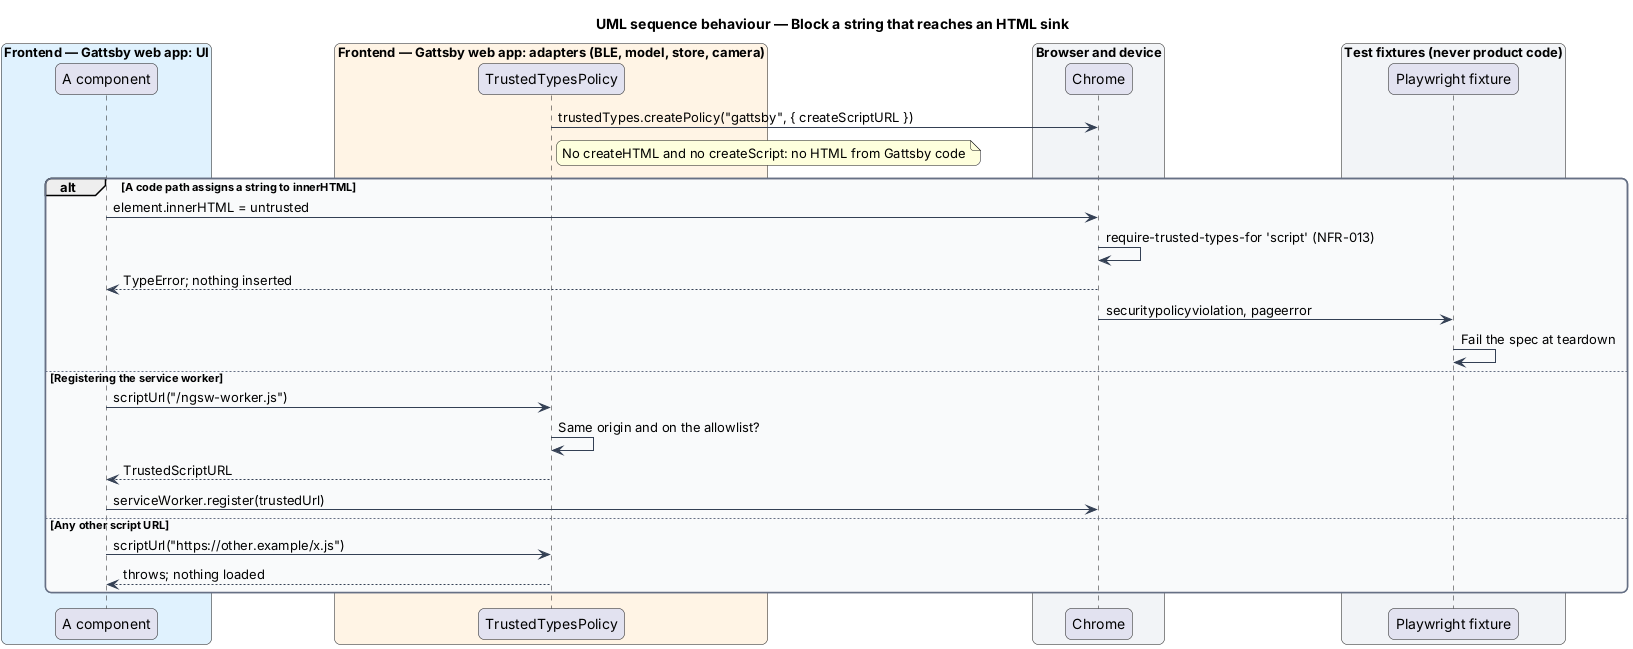

The diagram above was rendered by PlantUML. Its source (embedded in the PNG):
@startuml
title UML sequence behaviour — Block a string that reaches an HTML sink
skinparam backgroundColor #FFFFFF
skinparam shadowing false
skinparam roundcorner 12
skinparam defaultFontName Arial
skinparam ArrowColor #344054
skinparam rectangle {
  BorderColor #344054
  FontColor #101828
}
skinparam package {
  BorderColor #667085
  FontColor #101828
  BackgroundColor #F9FAFB
}
box "Frontend — Gattsby web app: UI" #E0F2FE
  participant "A component" as comp
end box
box "Frontend — Gattsby web app: adapters (BLE, model, store, camera)" #FFF4E5
  participant "TrustedTypesPolicy" as policy
end box
box "Browser and device" #F2F4F7
  participant "Chrome" as chrome
end box
box "Test fixtures (never product code)" #F2F4F7
  participant "Playwright fixture" as fx
end box

policy -> chrome : trustedTypes.createPolicy("gattsby", { createScriptURL })
note right of policy : No createHTML and no createScript: no HTML from Gattsby code
alt A code path assigns a string to innerHTML
  comp -> chrome : element.innerHTML = untrusted
  chrome -> chrome : require-trusted-types-for 'script' (NFR-013)
  chrome --> comp : TypeError; nothing inserted
  chrome -> fx : securitypolicyviolation, pageerror
  fx -> fx : Fail the spec at teardown
else Registering the service worker
  comp -> policy : scriptUrl("/ngsw-worker.js")
  policy -> policy : Same origin and on the allowlist?
  policy --> comp : TrustedScriptURL
  comp -> chrome : serviceWorker.register(trustedUrl)
else Any other script URL
  comp -> policy : scriptUrl("https://other.example/x.js")
  policy --> comp : throws; nothing loaded
end
@enduml